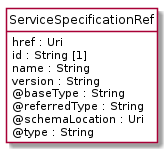

The diagram above was rendered by PlantUML. Its source (embedded in the PNG):
@startuml
hide circle
hide methods
hide stereotype
show <<Enumeration>> stereotype
skinparam class {
   BackgroundColor<<Enumeration>> #E6F5F7
   BackgroundColor<<Ref>> #FFFFE0
   BackgroundColor<<Pivot>> #FFFFFFF
   BackgroundColor<<SimpleType>> #E2F0DA
   BackgroundColor #FCF2E3
}

class ServiceSpecificationRef <<Pivot>> {
    href : Uri
    id : String [1]
    name : String
    version : String
    @baseType : String
    @referredType : String
    @schemaLocation : Uri
    @type : String
}


@enduml